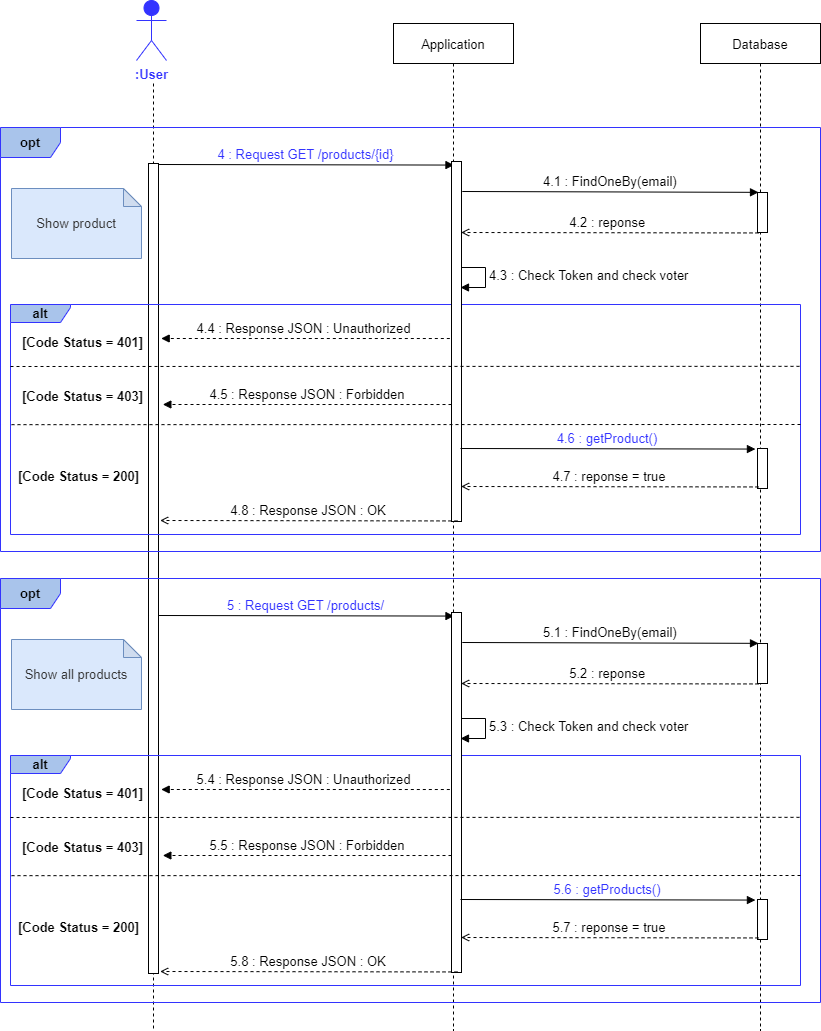

The diagram above was exported from draw.io. Its source (the exported page's mxGraphModel, read from the mxfile embedded in the PNG):
<mxGraphModel dx="1038" dy="649" grid="1" gridSize="10" guides="1" tooltips="1" connect="1" arrows="1" fold="1" page="1" pageScale="1" pageWidth="850" pageHeight="1100" math="0" shadow="0">
  <root>
    <mxCell id="qtl-dPo6aUrDP0Nr12s0-0" />
    <mxCell id="qtl-dPo6aUrDP0Nr12s0-1" parent="qtl-dPo6aUrDP0Nr12s0-0" />
    <mxCell id="qtl-dPo6aUrDP0Nr12s0-4" value="Database" style="shape=umlLifeline;perimeter=lifelinePerimeter;container=1;collapsible=0;recursiveResize=0;rounded=0;shadow=0;strokeWidth=1;fontSize=13;" vertex="1" parent="qtl-dPo6aUrDP0Nr12s0-1">
      <mxGeometry x="722" y="63" width="120" height="1007" as="geometry" />
    </mxCell>
    <mxCell id="qtl-dPo6aUrDP0Nr12s0-8" value="" style="shape=umlLifeline;perimeter=lifelinePerimeter;container=1;collapsible=0;recursiveResize=0;rounded=0;shadow=0;strokeWidth=1;fillColor=none;strokeColor=default;fontColor=default;size=0;fontSize=13;" vertex="1" parent="qtl-dPo6aUrDP0Nr12s0-1">
      <mxGeometry x="105" y="123" width="140" height="947" as="geometry" />
    </mxCell>
    <mxCell id="qtl-dPo6aUrDP0Nr12s0-9" value=":User" style="shape=umlActor;verticalLabelPosition=bottom;verticalAlign=top;html=1;outlineConnect=0;fontColor=#3333FF;strokeColor=#3333FF;fillColor=#3333FF;fontStyle=1;fontSize=13;" vertex="1" parent="qtl-dPo6aUrDP0Nr12s0-8">
      <mxGeometry x="53" y="-83" width="30" height="60" as="geometry" />
    </mxCell>
    <mxCell id="qtl-dPo6aUrDP0Nr12s0-10" value="" style="points=[];perimeter=orthogonalPerimeter;rounded=0;shadow=0;strokeWidth=1;fontSize=13;" vertex="1" parent="qtl-dPo6aUrDP0Nr12s0-8">
      <mxGeometry x="65" y="80" width="10" height="810" as="geometry" />
    </mxCell>
    <mxCell id="qtl-dPo6aUrDP0Nr12s0-12" value="Application" style="shape=umlLifeline;perimeter=lifelinePerimeter;container=1;collapsible=0;recursiveResize=0;rounded=0;shadow=0;strokeWidth=1;fontSize=13;" vertex="1" parent="qtl-dPo6aUrDP0Nr12s0-1">
      <mxGeometry x="415" y="63" width="120" height="1007" as="geometry" />
    </mxCell>
    <mxCell id="qtl-dPo6aUrDP0Nr12s0-67" value="&lt;b style=&quot;font-size: 13px&quot;&gt;opt&lt;/b&gt;" style="shape=umlFrame;whiteSpace=wrap;html=1;fontColor=#000000;strokeColor=#3333FF;fillColor=#A9C4EB;fontSize=13;" vertex="1" parent="qtl-dPo6aUrDP0Nr12s0-1">
      <mxGeometry x="22" y="167" width="820" height="424" as="geometry" />
    </mxCell>
    <mxCell id="qtl-dPo6aUrDP0Nr12s0-68" value="&lt;b style=&quot;font-size: 13px;&quot;&gt;alt&lt;/b&gt;" style="shape=umlFrame;whiteSpace=wrap;html=1;fontColor=#000000;strokeColor=#3333FF;fillColor=#A9C4EB;width=60;height=18;fontSize=13;" vertex="1" parent="qtl-dPo6aUrDP0Nr12s0-1">
      <mxGeometry x="32" y="344" width="790" height="230" as="geometry" />
    </mxCell>
    <mxCell id="qtl-dPo6aUrDP0Nr12s0-69" value="" style="points=[];perimeter=orthogonalPerimeter;rounded=0;shadow=0;strokeWidth=1;fontSize=13;" vertex="1" parent="qtl-dPo6aUrDP0Nr12s0-1">
      <mxGeometry x="779" y="488" width="10" height="40" as="geometry" />
    </mxCell>
    <mxCell id="qtl-dPo6aUrDP0Nr12s0-70" value="4.2 : reponse " style="verticalAlign=bottom;endArrow=open;shadow=0;strokeWidth=1;dashed=1;entryX=0.488;entryY=0.335;entryDx=0;entryDy=0;entryPerimeter=0;exitX=-0.033;exitY=0.242;exitDx=0;exitDy=0;exitPerimeter=0;endFill=0;fontSize=13;" edge="1" parent="qtl-dPo6aUrDP0Nr12s0-1">
      <mxGeometry relative="1" as="geometry">
        <mxPoint x="779.9999999999995" y="272.4399999999998" as="sourcePoint" />
        <mxPoint x="482.6500000000001" y="272" as="targetPoint" />
      </mxGeometry>
    </mxCell>
    <mxCell id="qtl-dPo6aUrDP0Nr12s0-71" value="" style="points=[];perimeter=orthogonalPerimeter;rounded=0;shadow=0;strokeWidth=1;fontSize=13;" vertex="1" parent="qtl-dPo6aUrDP0Nr12s0-1">
      <mxGeometry x="779" y="232" width="10" height="40" as="geometry" />
    </mxCell>
    <mxCell id="qtl-dPo6aUrDP0Nr12s0-72" value="[Code Status = 403]" style="text;html=1;strokeColor=none;fillColor=none;align=center;verticalAlign=middle;whiteSpace=wrap;rounded=0;fontColor=#000000;fontStyle=1;fontSize=13;" vertex="1" parent="qtl-dPo6aUrDP0Nr12s0-1">
      <mxGeometry x="42" y="421" width="125" height="30" as="geometry" />
    </mxCell>
    <mxCell id="qtl-dPo6aUrDP0Nr12s0-73" value="4 : Request GET /products/{id}" style="verticalAlign=bottom;endArrow=block;shadow=0;strokeWidth=1;entryX=-0.008;entryY=0.019;entryDx=0;entryDy=0;entryPerimeter=0;fontSize=13;fontColor=#3333FF;" edge="1" parent="qtl-dPo6aUrDP0Nr12s0-1">
      <mxGeometry relative="1" as="geometry">
        <mxPoint x="180.53999999999996" y="204" as="sourcePoint" />
        <mxPoint x="475.46000000000004" y="204.56999999999994" as="targetPoint" />
      </mxGeometry>
    </mxCell>
    <mxCell id="qtl-dPo6aUrDP0Nr12s0-74" value="&lt;font color=&quot;#333333&quot;&gt;&lt;span style=&quot;font-size: 13px&quot;&gt;Show product&lt;/span&gt;&lt;/font&gt;" style="shape=note;whiteSpace=wrap;html=1;backgroundOutline=1;darkOpacity=0.05;fontSize=14;size=18;fillColor=#dae8fc;strokeColor=#6c8ebf;fontStyle=0" vertex="1" parent="qtl-dPo6aUrDP0Nr12s0-1">
      <mxGeometry x="33" y="228" width="130" height="70" as="geometry" />
    </mxCell>
    <mxCell id="qtl-dPo6aUrDP0Nr12s0-75" value="4.4 : Response JSON : Unauthorized " style="verticalAlign=bottom;endArrow=block;shadow=0;strokeWidth=1;dashed=1;exitX=-0.008;exitY=0.979;exitDx=0;exitDy=0;exitPerimeter=0;entryX=1.128;entryY=-0.021;entryDx=0;entryDy=0;entryPerimeter=0;fontSize=13;fontStyle=0" edge="1" parent="qtl-dPo6aUrDP0Nr12s0-1">
      <mxGeometry relative="1" as="geometry">
        <mxPoint x="471.32000000000016" y="378.02" as="sourcePoint" />
        <mxPoint x="182.6800000000003" y="377.9989999999998" as="targetPoint" />
      </mxGeometry>
    </mxCell>
    <mxCell id="qtl-dPo6aUrDP0Nr12s0-76" value="4.3 : Check Token and check voter" style="edgeStyle=orthogonalEdgeStyle;html=1;align=left;spacingLeft=2;endArrow=block;rounded=0;entryX=1;entryY=0;fontSize=13;" edge="1" parent="qtl-dPo6aUrDP0Nr12s0-1">
      <mxGeometry relative="1" as="geometry">
        <mxPoint x="477" y="307" as="sourcePoint" />
        <Array as="points">
          <mxPoint x="507" y="307" />
        </Array>
        <mxPoint x="482" y="327" as="targetPoint" />
      </mxGeometry>
    </mxCell>
    <mxCell id="qtl-dPo6aUrDP0Nr12s0-77" value="" style="points=[];perimeter=orthogonalPerimeter;rounded=0;shadow=0;strokeWidth=1;fontSize=13;" vertex="1" parent="qtl-dPo6aUrDP0Nr12s0-1">
      <mxGeometry x="473" y="201" width="10" height="360" as="geometry" />
    </mxCell>
    <mxCell id="qtl-dPo6aUrDP0Nr12s0-78" value="" style="verticalAlign=bottom;endArrow=none;shadow=0;strokeWidth=1;fontSize=13;dashed=1;endFill=0;entryX=1;entryY=0.544;entryDx=0;entryDy=0;entryPerimeter=0;" edge="1" parent="qtl-dPo6aUrDP0Nr12s0-1">
      <mxGeometry relative="1" as="geometry">
        <mxPoint x="32" y="406" as="sourcePoint" />
        <mxPoint x="822" y="405.8399999999999" as="targetPoint" />
      </mxGeometry>
    </mxCell>
    <mxCell id="qtl-dPo6aUrDP0Nr12s0-79" value="[Code Status = 401]" style="text;html=1;strokeColor=none;fillColor=none;align=center;verticalAlign=middle;whiteSpace=wrap;rounded=0;fontColor=#000000;fontStyle=1;fontSize=13;" vertex="1" parent="qtl-dPo6aUrDP0Nr12s0-1">
      <mxGeometry x="42" y="366.5" width="125" height="30" as="geometry" />
    </mxCell>
    <mxCell id="qtl-dPo6aUrDP0Nr12s0-80" value="4.6 : getProduct()" style="verticalAlign=bottom;endArrow=block;shadow=0;strokeWidth=1;entryX=-0.008;entryY=0.019;entryDx=0;entryDy=0;entryPerimeter=0;fontSize=13;fontColor=#3333FF;" edge="1" parent="qtl-dPo6aUrDP0Nr12s0-1">
      <mxGeometry relative="1" as="geometry">
        <mxPoint x="482" y="488" as="sourcePoint" />
        <mxPoint x="776.9200000000001" y="488.56999999999994" as="targetPoint" />
      </mxGeometry>
    </mxCell>
    <mxCell id="qtl-dPo6aUrDP0Nr12s0-81" value="4.7 : reponse = true" style="verticalAlign=bottom;endArrow=open;shadow=0;strokeWidth=1;dashed=1;entryX=0.488;entryY=0.335;entryDx=0;entryDy=0;entryPerimeter=0;exitX=-0.033;exitY=0.242;exitDx=0;exitDy=0;exitPerimeter=0;endFill=0;fontSize=13;" edge="1" parent="qtl-dPo6aUrDP0Nr12s0-1">
      <mxGeometry relative="1" as="geometry">
        <mxPoint x="779.9999999999995" y="526.4399999999996" as="sourcePoint" />
        <mxPoint x="482.6500000000001" y="526" as="targetPoint" />
      </mxGeometry>
    </mxCell>
    <mxCell id="qtl-dPo6aUrDP0Nr12s0-82" value="4.8 : Response JSON : OK" style="verticalAlign=bottom;endArrow=open;shadow=0;strokeWidth=1;dashed=1;entryX=0.488;entryY=0.335;entryDx=0;entryDy=0;entryPerimeter=0;exitX=-0.033;exitY=0.242;exitDx=0;exitDy=0;exitPerimeter=0;endFill=0;fontSize=13;" edge="1" parent="qtl-dPo6aUrDP0Nr12s0-1">
      <mxGeometry relative="1" as="geometry">
        <mxPoint x="478.99999999999955" y="560.4399999999996" as="sourcePoint" />
        <mxPoint x="181.6500000000001" y="560" as="targetPoint" />
      </mxGeometry>
    </mxCell>
    <mxCell id="qtl-dPo6aUrDP0Nr12s0-83" value="4.5 : Response JSON : Forbidden" style="verticalAlign=bottom;endArrow=block;shadow=0;strokeWidth=1;dashed=1;exitX=-0.008;exitY=0.979;exitDx=0;exitDy=0;exitPerimeter=0;entryX=1.128;entryY=-0.021;entryDx=0;entryDy=0;entryPerimeter=0;fontSize=13;" edge="1" parent="qtl-dPo6aUrDP0Nr12s0-1">
      <mxGeometry relative="1" as="geometry">
        <mxPoint x="473.0000000000002" y="444.02" as="sourcePoint" />
        <mxPoint x="184.36000000000035" y="443.9989999999998" as="targetPoint" />
      </mxGeometry>
    </mxCell>
    <mxCell id="qtl-dPo6aUrDP0Nr12s0-84" value="" style="verticalAlign=bottom;endArrow=none;shadow=0;strokeWidth=1;fontSize=13;dashed=1;endFill=0;entryX=1;entryY=0.544;entryDx=0;entryDy=0;entryPerimeter=0;" edge="1" parent="qtl-dPo6aUrDP0Nr12s0-1">
      <mxGeometry relative="1" as="geometry">
        <mxPoint x="33" y="464.15999999999985" as="sourcePoint" />
        <mxPoint x="823" y="464" as="targetPoint" />
      </mxGeometry>
    </mxCell>
    <mxCell id="qtl-dPo6aUrDP0Nr12s0-85" value="[Code Status = 200]" style="text;html=1;strokeColor=none;fillColor=none;align=center;verticalAlign=middle;whiteSpace=wrap;rounded=0;fontColor=#000000;fontStyle=1;fontSize=13;" vertex="1" parent="qtl-dPo6aUrDP0Nr12s0-1">
      <mxGeometry x="38" y="501" width="125" height="30" as="geometry" />
    </mxCell>
    <mxCell id="qtl-dPo6aUrDP0Nr12s0-86" value="4.1 : FindOneBy(email)" style="verticalAlign=bottom;endArrow=block;shadow=0;strokeWidth=1;entryX=-0.078;entryY=0.128;entryDx=0;entryDy=0;entryPerimeter=0;fontSize=13;" edge="1" parent="qtl-dPo6aUrDP0Nr12s0-1">
      <mxGeometry relative="1" as="geometry">
        <mxPoint x="483.78" y="231" as="sourcePoint" />
        <mxPoint x="780" y="231.83999999999992" as="targetPoint" />
      </mxGeometry>
    </mxCell>
    <mxCell id="qtl-dPo6aUrDP0Nr12s0-87" value="&lt;b style=&quot;font-size: 13px&quot;&gt;opt&lt;/b&gt;" style="shape=umlFrame;whiteSpace=wrap;html=1;fontColor=#000000;strokeColor=#3333FF;fillColor=#A9C4EB;fontSize=13;" vertex="1" parent="qtl-dPo6aUrDP0Nr12s0-1">
      <mxGeometry x="22" y="618" width="820" height="424" as="geometry" />
    </mxCell>
    <mxCell id="qtl-dPo6aUrDP0Nr12s0-88" value="&lt;b style=&quot;font-size: 13px;&quot;&gt;alt&lt;/b&gt;" style="shape=umlFrame;whiteSpace=wrap;html=1;fontColor=#000000;strokeColor=#3333FF;fillColor=#A9C4EB;width=60;height=18;fontSize=13;" vertex="1" parent="qtl-dPo6aUrDP0Nr12s0-1">
      <mxGeometry x="32" y="795" width="790" height="230" as="geometry" />
    </mxCell>
    <mxCell id="qtl-dPo6aUrDP0Nr12s0-89" value="" style="points=[];perimeter=orthogonalPerimeter;rounded=0;shadow=0;strokeWidth=1;fontSize=13;" vertex="1" parent="qtl-dPo6aUrDP0Nr12s0-1">
      <mxGeometry x="779" y="939" width="10" height="40" as="geometry" />
    </mxCell>
    <mxCell id="qtl-dPo6aUrDP0Nr12s0-90" value="5.2 : reponse " style="verticalAlign=bottom;endArrow=open;shadow=0;strokeWidth=1;dashed=1;entryX=0.488;entryY=0.335;entryDx=0;entryDy=0;entryPerimeter=0;exitX=-0.033;exitY=0.242;exitDx=0;exitDy=0;exitPerimeter=0;endFill=0;fontSize=13;" edge="1" parent="qtl-dPo6aUrDP0Nr12s0-1">
      <mxGeometry relative="1" as="geometry">
        <mxPoint x="779.9999999999995" y="723.4399999999996" as="sourcePoint" />
        <mxPoint x="482.6500000000001" y="723" as="targetPoint" />
      </mxGeometry>
    </mxCell>
    <mxCell id="qtl-dPo6aUrDP0Nr12s0-91" value="" style="points=[];perimeter=orthogonalPerimeter;rounded=0;shadow=0;strokeWidth=1;fontSize=13;" vertex="1" parent="qtl-dPo6aUrDP0Nr12s0-1">
      <mxGeometry x="779" y="683" width="10" height="40" as="geometry" />
    </mxCell>
    <mxCell id="qtl-dPo6aUrDP0Nr12s0-92" value="[Code Status = 403]" style="text;html=1;strokeColor=none;fillColor=none;align=center;verticalAlign=middle;whiteSpace=wrap;rounded=0;fontColor=#000000;fontStyle=1;fontSize=13;" vertex="1" parent="qtl-dPo6aUrDP0Nr12s0-1">
      <mxGeometry x="42" y="872" width="125" height="30" as="geometry" />
    </mxCell>
    <mxCell id="qtl-dPo6aUrDP0Nr12s0-93" value="5 : Request GET /products/" style="verticalAlign=bottom;endArrow=block;shadow=0;strokeWidth=1;entryX=-0.008;entryY=0.019;entryDx=0;entryDy=0;entryPerimeter=0;fontSize=13;fontColor=#3333FF;" edge="1" parent="qtl-dPo6aUrDP0Nr12s0-1">
      <mxGeometry relative="1" as="geometry">
        <mxPoint x="180.53999999999996" y="655" as="sourcePoint" />
        <mxPoint x="475.46000000000004" y="655.5699999999997" as="targetPoint" />
      </mxGeometry>
    </mxCell>
    <mxCell id="qtl-dPo6aUrDP0Nr12s0-94" value="&lt;font color=&quot;#333333&quot;&gt;&lt;span style=&quot;font-size: 13px&quot;&gt;Show all products&lt;/span&gt;&lt;/font&gt;" style="shape=note;whiteSpace=wrap;html=1;backgroundOutline=1;darkOpacity=0.05;fontSize=14;size=18;fillColor=#dae8fc;strokeColor=#6c8ebf;fontStyle=0" vertex="1" parent="qtl-dPo6aUrDP0Nr12s0-1">
      <mxGeometry x="33" y="679" width="130" height="70" as="geometry" />
    </mxCell>
    <mxCell id="qtl-dPo6aUrDP0Nr12s0-95" value="5.4 : Response JSON : Unauthorized " style="verticalAlign=bottom;endArrow=block;shadow=0;strokeWidth=1;dashed=1;exitX=-0.008;exitY=0.979;exitDx=0;exitDy=0;exitPerimeter=0;entryX=1.128;entryY=-0.021;entryDx=0;entryDy=0;entryPerimeter=0;fontSize=13;fontStyle=0" edge="1" parent="qtl-dPo6aUrDP0Nr12s0-1">
      <mxGeometry relative="1" as="geometry">
        <mxPoint x="471.32000000000016" y="829.02" as="sourcePoint" />
        <mxPoint x="182.6800000000003" y="828.9989999999998" as="targetPoint" />
      </mxGeometry>
    </mxCell>
    <mxCell id="qtl-dPo6aUrDP0Nr12s0-96" value="5.3 : Check Token and check voter" style="edgeStyle=orthogonalEdgeStyle;html=1;align=left;spacingLeft=2;endArrow=block;rounded=0;entryX=1;entryY=0;fontSize=13;" edge="1" parent="qtl-dPo6aUrDP0Nr12s0-1">
      <mxGeometry relative="1" as="geometry">
        <mxPoint x="477" y="758" as="sourcePoint" />
        <Array as="points">
          <mxPoint x="507" y="758" />
        </Array>
        <mxPoint x="482" y="778" as="targetPoint" />
      </mxGeometry>
    </mxCell>
    <mxCell id="qtl-dPo6aUrDP0Nr12s0-97" value="" style="points=[];perimeter=orthogonalPerimeter;rounded=0;shadow=0;strokeWidth=1;fontSize=13;" vertex="1" parent="qtl-dPo6aUrDP0Nr12s0-1">
      <mxGeometry x="473" y="652" width="10" height="360" as="geometry" />
    </mxCell>
    <mxCell id="qtl-dPo6aUrDP0Nr12s0-98" value="" style="verticalAlign=bottom;endArrow=none;shadow=0;strokeWidth=1;fontSize=13;dashed=1;endFill=0;entryX=1;entryY=0.544;entryDx=0;entryDy=0;entryPerimeter=0;" edge="1" parent="qtl-dPo6aUrDP0Nr12s0-1">
      <mxGeometry relative="1" as="geometry">
        <mxPoint x="32" y="857" as="sourcePoint" />
        <mxPoint x="822" y="856.8400000000001" as="targetPoint" />
      </mxGeometry>
    </mxCell>
    <mxCell id="qtl-dPo6aUrDP0Nr12s0-99" value="[Code Status = 401]" style="text;html=1;strokeColor=none;fillColor=none;align=center;verticalAlign=middle;whiteSpace=wrap;rounded=0;fontColor=#000000;fontStyle=1;fontSize=13;" vertex="1" parent="qtl-dPo6aUrDP0Nr12s0-1">
      <mxGeometry x="42" y="817.5" width="125" height="30" as="geometry" />
    </mxCell>
    <mxCell id="qtl-dPo6aUrDP0Nr12s0-100" value="5.6 : getProducts()" style="verticalAlign=bottom;endArrow=block;shadow=0;strokeWidth=1;entryX=-0.008;entryY=0.019;entryDx=0;entryDy=0;entryPerimeter=0;fontSize=13;fontColor=#3333FF;" edge="1" parent="qtl-dPo6aUrDP0Nr12s0-1">
      <mxGeometry relative="1" as="geometry">
        <mxPoint x="482" y="939" as="sourcePoint" />
        <mxPoint x="776.9200000000001" y="939.5699999999997" as="targetPoint" />
      </mxGeometry>
    </mxCell>
    <mxCell id="qtl-dPo6aUrDP0Nr12s0-101" value="5.7 : reponse = true" style="verticalAlign=bottom;endArrow=open;shadow=0;strokeWidth=1;dashed=1;entryX=0.488;entryY=0.335;entryDx=0;entryDy=0;entryPerimeter=0;exitX=-0.033;exitY=0.242;exitDx=0;exitDy=0;exitPerimeter=0;endFill=0;fontSize=13;" edge="1" parent="qtl-dPo6aUrDP0Nr12s0-1">
      <mxGeometry relative="1" as="geometry">
        <mxPoint x="779.9999999999995" y="977.4399999999996" as="sourcePoint" />
        <mxPoint x="482.6500000000001" y="977" as="targetPoint" />
      </mxGeometry>
    </mxCell>
    <mxCell id="qtl-dPo6aUrDP0Nr12s0-102" value="5.8 : Response JSON : OK" style="verticalAlign=bottom;endArrow=open;shadow=0;strokeWidth=1;dashed=1;entryX=0.488;entryY=0.335;entryDx=0;entryDy=0;entryPerimeter=0;exitX=-0.033;exitY=0.242;exitDx=0;exitDy=0;exitPerimeter=0;endFill=0;fontSize=13;" edge="1" parent="qtl-dPo6aUrDP0Nr12s0-1">
      <mxGeometry relative="1" as="geometry">
        <mxPoint x="478.99999999999955" y="1011.4399999999996" as="sourcePoint" />
        <mxPoint x="181.6500000000001" y="1011" as="targetPoint" />
      </mxGeometry>
    </mxCell>
    <mxCell id="qtl-dPo6aUrDP0Nr12s0-103" value="5.5 : Response JSON : Forbidden" style="verticalAlign=bottom;endArrow=block;shadow=0;strokeWidth=1;dashed=1;exitX=-0.008;exitY=0.979;exitDx=0;exitDy=0;exitPerimeter=0;entryX=1.128;entryY=-0.021;entryDx=0;entryDy=0;entryPerimeter=0;fontSize=13;" edge="1" parent="qtl-dPo6aUrDP0Nr12s0-1">
      <mxGeometry relative="1" as="geometry">
        <mxPoint x="473.0000000000002" y="895.02" as="sourcePoint" />
        <mxPoint x="184.36000000000035" y="894.9989999999998" as="targetPoint" />
      </mxGeometry>
    </mxCell>
    <mxCell id="qtl-dPo6aUrDP0Nr12s0-104" value="" style="verticalAlign=bottom;endArrow=none;shadow=0;strokeWidth=1;fontSize=13;dashed=1;endFill=0;entryX=1;entryY=0.544;entryDx=0;entryDy=0;entryPerimeter=0;" edge="1" parent="qtl-dPo6aUrDP0Nr12s0-1">
      <mxGeometry relative="1" as="geometry">
        <mxPoint x="33" y="915.1599999999999" as="sourcePoint" />
        <mxPoint x="823" y="915" as="targetPoint" />
      </mxGeometry>
    </mxCell>
    <mxCell id="qtl-dPo6aUrDP0Nr12s0-105" value="[Code Status = 200]" style="text;html=1;strokeColor=none;fillColor=none;align=center;verticalAlign=middle;whiteSpace=wrap;rounded=0;fontColor=#000000;fontStyle=1;fontSize=13;" vertex="1" parent="qtl-dPo6aUrDP0Nr12s0-1">
      <mxGeometry x="38" y="952" width="125" height="30" as="geometry" />
    </mxCell>
    <mxCell id="qtl-dPo6aUrDP0Nr12s0-106" value="5.1 : FindOneBy(email)" style="verticalAlign=bottom;endArrow=block;shadow=0;strokeWidth=1;entryX=-0.078;entryY=0.128;entryDx=0;entryDy=0;entryPerimeter=0;fontSize=13;" edge="1" parent="qtl-dPo6aUrDP0Nr12s0-1">
      <mxGeometry relative="1" as="geometry">
        <mxPoint x="483.78" y="682" as="sourcePoint" />
        <mxPoint x="780" y="682.8400000000001" as="targetPoint" />
      </mxGeometry>
    </mxCell>
  </root>
</mxGraphModel>